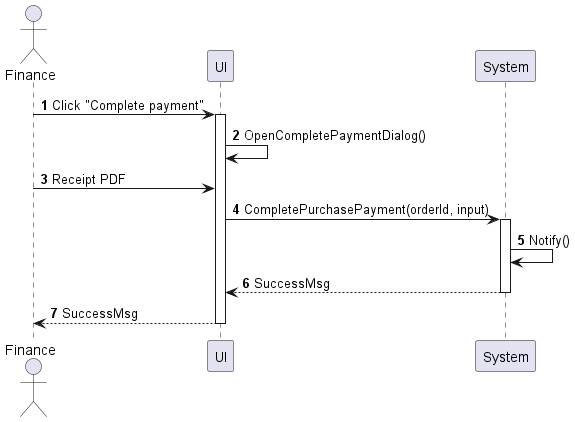

The diagram above was rendered by PlantUML. Its source (embedded in the PNG):
@startuml purchase-order-complete-payment
autonumber

actor "Finance" as a
participant UI as f
participant System as b

a -> f : Click "Complete payment"
activate f
f -> f : OpenCompletePaymentDialog()
a -> f : Receipt PDF
f -> b : CompletePurchasePayment(orderId, input)
activate b
b -> b : Notify()
return SuccessMsg
return SuccessMsg
@enduml